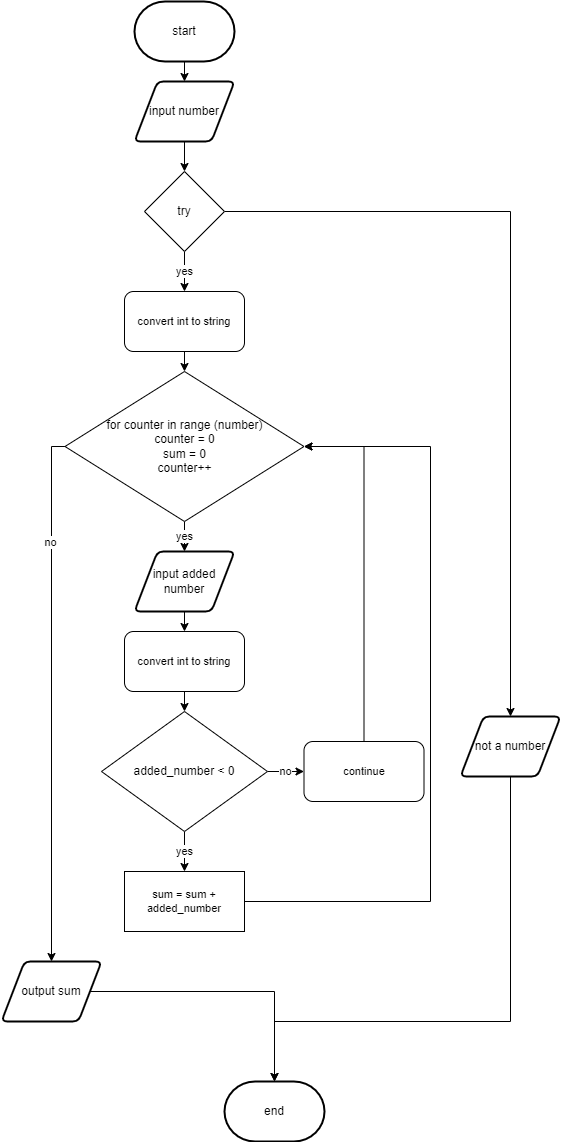

The diagram above was exported from draw.io. Its source (the exported page's mxGraphModel, read from the mxfile embedded in the PNG):
<mxGraphModel dx="690" dy="534" grid="1" gridSize="10" guides="1" tooltips="1" connect="1" arrows="1" fold="1" page="1" pageScale="1" pageWidth="827" pageHeight="1169" math="0" shadow="0">
  <root>
    <mxCell id="0" />
    <mxCell id="1" parent="0" />
    <mxCell id="7" style="edgeStyle=none;html=1;exitX=0.5;exitY=1;exitDx=0;exitDy=0;exitPerimeter=0;entryX=0.5;entryY=0;entryDx=0;entryDy=0;" parent="1" source="2" target="3" edge="1">
      <mxGeometry relative="1" as="geometry" />
    </mxCell>
    <mxCell id="2" value="start" style="strokeWidth=2;html=1;shape=mxgraph.flowchart.terminator;whiteSpace=wrap;" parent="1" vertex="1">
      <mxGeometry x="264" y="10" width="100" height="60" as="geometry" />
    </mxCell>
    <mxCell id="58" style="edgeStyle=orthogonalEdgeStyle;shape=connector;rounded=0;html=1;exitX=0.5;exitY=1;exitDx=0;exitDy=0;entryX=0.5;entryY=0;entryDx=0;entryDy=0;labelBackgroundColor=default;fontFamily=Helvetica;fontSize=11;fontColor=default;endArrow=classic;strokeColor=default;" edge="1" parent="1" source="3" target="11">
      <mxGeometry relative="1" as="geometry" />
    </mxCell>
    <mxCell id="3" value="input number" style="shape=parallelogram;html=1;strokeWidth=2;perimeter=parallelogramPerimeter;whiteSpace=wrap;rounded=1;arcSize=12;size=0.23;" parent="1" vertex="1">
      <mxGeometry x="264" y="90" width="100" height="60" as="geometry" />
    </mxCell>
    <mxCell id="61" style="edgeStyle=orthogonalEdgeStyle;shape=connector;rounded=0;html=1;exitX=1;exitY=0.5;exitDx=0;exitDy=0;entryX=0.5;entryY=0;entryDx=0;entryDy=0;entryPerimeter=0;labelBackgroundColor=default;fontFamily=Helvetica;fontSize=11;fontColor=default;endArrow=classic;strokeColor=default;" edge="1" parent="1" source="5" target="6">
      <mxGeometry relative="1" as="geometry" />
    </mxCell>
    <mxCell id="5" value="output sum" style="shape=parallelogram;html=1;strokeWidth=2;perimeter=parallelogramPerimeter;whiteSpace=wrap;rounded=1;arcSize=12;size=0.23;" parent="1" vertex="1">
      <mxGeometry x="131" y="970" width="100" height="60" as="geometry" />
    </mxCell>
    <mxCell id="6" value="end" style="strokeWidth=2;html=1;shape=mxgraph.flowchart.terminator;whiteSpace=wrap;" parent="1" vertex="1">
      <mxGeometry x="354" y="1090" width="100" height="60" as="geometry" />
    </mxCell>
    <mxCell id="30" style="edgeStyle=orthogonalEdgeStyle;shape=connector;rounded=0;html=1;exitX=1;exitY=0.5;exitDx=0;exitDy=0;labelBackgroundColor=default;fontFamily=Helvetica;fontSize=11;fontColor=default;endArrow=classic;strokeColor=default;entryX=0.5;entryY=0;entryDx=0;entryDy=0;" parent="1" source="11" target="31" edge="1">
      <mxGeometry relative="1" as="geometry">
        <mxPoint x="650" y="700" as="targetPoint" />
      </mxGeometry>
    </mxCell>
    <mxCell id="44" value="yes" style="edgeStyle=orthogonalEdgeStyle;shape=connector;rounded=0;html=1;exitX=0.5;exitY=1;exitDx=0;exitDy=0;entryX=0.5;entryY=0;entryDx=0;entryDy=0;labelBackgroundColor=default;fontFamily=Helvetica;fontSize=11;fontColor=default;endArrow=classic;strokeColor=default;" edge="1" parent="1" source="11" target="43">
      <mxGeometry relative="1" as="geometry" />
    </mxCell>
    <mxCell id="11" value="try" style="rhombus;whiteSpace=wrap;html=1;" parent="1" vertex="1">
      <mxGeometry x="274" y="180" width="80" height="80" as="geometry" />
    </mxCell>
    <mxCell id="41" value="yes" style="edgeStyle=orthogonalEdgeStyle;shape=connector;rounded=0;html=1;exitX=0.5;exitY=1;exitDx=0;exitDy=0;entryX=0.5;entryY=0;entryDx=0;entryDy=0;labelBackgroundColor=default;fontFamily=Helvetica;fontSize=11;fontColor=default;endArrow=classic;strokeColor=default;" edge="1" parent="1" source="13" target="39">
      <mxGeometry relative="1" as="geometry" />
    </mxCell>
    <mxCell id="60" style="edgeStyle=orthogonalEdgeStyle;shape=connector;rounded=0;html=1;exitX=0;exitY=0.5;exitDx=0;exitDy=0;entryX=0.5;entryY=0;entryDx=0;entryDy=0;labelBackgroundColor=default;fontFamily=Helvetica;fontSize=11;fontColor=default;endArrow=classic;strokeColor=default;" edge="1" parent="1" source="13" target="5">
      <mxGeometry relative="1" as="geometry" />
    </mxCell>
    <mxCell id="62" value="no" style="edgeLabel;html=1;align=center;verticalAlign=middle;resizable=0;points=[];fontSize=11;fontFamily=Helvetica;fontColor=default;" vertex="1" connectable="0" parent="60">
      <mxGeometry x="-0.593" y="-2" relative="1" as="geometry">
        <mxPoint y="1" as="offset" />
      </mxGeometry>
    </mxCell>
    <mxCell id="13" value="for counter in range (number)&lt;br&gt;counter = 0&lt;br&gt;sum = 0&lt;br&gt;counter++" style="rhombus;whiteSpace=wrap;html=1;" parent="1" vertex="1">
      <mxGeometry x="194.5" y="380" width="239" height="150" as="geometry" />
    </mxCell>
    <mxCell id="22" style="edgeStyle=orthogonalEdgeStyle;html=1;exitX=0;exitY=0.5;exitDx=0;exitDy=0;entryX=0;entryY=0.5;entryDx=0;entryDy=0;strokeColor=none;" parent="1" target="13" edge="1">
      <mxGeometry relative="1" as="geometry">
        <mxPoint x="344" y="820" as="sourcePoint" />
      </mxGeometry>
    </mxCell>
    <mxCell id="32" style="edgeStyle=orthogonalEdgeStyle;shape=connector;rounded=0;html=1;exitX=0.5;exitY=1;exitDx=0;exitDy=0;entryX=0.5;entryY=0;entryDx=0;entryDy=0;entryPerimeter=0;labelBackgroundColor=default;fontFamily=Helvetica;fontSize=11;fontColor=default;endArrow=classic;strokeColor=default;" parent="1" source="31" target="6" edge="1">
      <mxGeometry relative="1" as="geometry">
        <Array as="points">
          <mxPoint x="640" y="1030" />
          <mxPoint x="404" y="1030" />
        </Array>
      </mxGeometry>
    </mxCell>
    <mxCell id="31" value="not a number" style="shape=parallelogram;html=1;strokeWidth=2;perimeter=parallelogramPerimeter;whiteSpace=wrap;rounded=1;arcSize=12;size=0.23;" parent="1" vertex="1">
      <mxGeometry x="590" y="725" width="100" height="60" as="geometry" />
    </mxCell>
    <mxCell id="35" value="yes" style="edgeStyle=orthogonalEdgeStyle;shape=connector;rounded=0;html=1;exitX=0.5;exitY=1;exitDx=0;exitDy=0;entryX=0.5;entryY=0;entryDx=0;entryDy=0;labelBackgroundColor=default;fontFamily=Helvetica;fontSize=11;fontColor=default;endArrow=classic;strokeColor=default;" edge="1" parent="1" source="33">
      <mxGeometry relative="1" as="geometry">
        <mxPoint x="314" y="880" as="targetPoint" />
      </mxGeometry>
    </mxCell>
    <mxCell id="54" value="no" style="edgeStyle=orthogonalEdgeStyle;shape=connector;rounded=0;html=1;exitX=1;exitY=0.5;exitDx=0;exitDy=0;labelBackgroundColor=default;fontFamily=Helvetica;fontSize=11;fontColor=default;endArrow=classic;strokeColor=default;" edge="1" parent="1" source="33" target="53">
      <mxGeometry relative="1" as="geometry" />
    </mxCell>
    <mxCell id="33" value="added_number &amp;lt; 0" style="rhombus;whiteSpace=wrap;html=1;" vertex="1" parent="1">
      <mxGeometry x="231" y="720" width="166" height="120" as="geometry" />
    </mxCell>
    <mxCell id="46" style="edgeStyle=orthogonalEdgeStyle;shape=connector;rounded=0;html=1;exitX=0.5;exitY=1;exitDx=0;exitDy=0;labelBackgroundColor=default;fontFamily=Helvetica;fontSize=11;fontColor=default;endArrow=classic;strokeColor=default;" edge="1" parent="1" source="39" target="45">
      <mxGeometry relative="1" as="geometry" />
    </mxCell>
    <mxCell id="39" value="input added number" style="shape=parallelogram;html=1;strokeWidth=2;perimeter=parallelogramPerimeter;whiteSpace=wrap;rounded=1;arcSize=12;size=0.23;" vertex="1" parent="1">
      <mxGeometry x="264" y="560" width="100" height="60" as="geometry" />
    </mxCell>
    <mxCell id="59" style="edgeStyle=orthogonalEdgeStyle;shape=connector;rounded=0;html=1;exitX=0.5;exitY=1;exitDx=0;exitDy=0;entryX=0.5;entryY=0;entryDx=0;entryDy=0;labelBackgroundColor=default;fontFamily=Helvetica;fontSize=11;fontColor=default;endArrow=classic;strokeColor=default;" edge="1" parent="1" source="43" target="13">
      <mxGeometry relative="1" as="geometry" />
    </mxCell>
    <mxCell id="43" value="convert int to string" style="rounded=1;whiteSpace=wrap;html=1;fontFamily=Helvetica;fontSize=11;fontColor=default;" vertex="1" parent="1">
      <mxGeometry x="254" y="300" width="120" height="60" as="geometry" />
    </mxCell>
    <mxCell id="47" style="edgeStyle=orthogonalEdgeStyle;shape=connector;rounded=0;html=1;exitX=0.5;exitY=1;exitDx=0;exitDy=0;entryX=0.5;entryY=0;entryDx=0;entryDy=0;labelBackgroundColor=default;fontFamily=Helvetica;fontSize=11;fontColor=default;endArrow=classic;strokeColor=default;" edge="1" parent="1" source="45" target="33">
      <mxGeometry relative="1" as="geometry" />
    </mxCell>
    <mxCell id="45" value="convert int to string" style="rounded=1;whiteSpace=wrap;html=1;fontFamily=Helvetica;fontSize=11;fontColor=default;" vertex="1" parent="1">
      <mxGeometry x="254" y="640" width="120" height="60" as="geometry" />
    </mxCell>
    <mxCell id="57" style="edgeStyle=orthogonalEdgeStyle;shape=connector;rounded=0;html=1;exitX=1;exitY=0.5;exitDx=0;exitDy=0;entryX=1;entryY=0.5;entryDx=0;entryDy=0;labelBackgroundColor=default;fontFamily=Helvetica;fontSize=11;fontColor=default;endArrow=classic;strokeColor=default;" edge="1" parent="1" source="48" target="13">
      <mxGeometry relative="1" as="geometry">
        <Array as="points">
          <mxPoint x="560" y="910" />
          <mxPoint x="560" y="455" />
        </Array>
      </mxGeometry>
    </mxCell>
    <mxCell id="48" value="sum = sum + added_number" style="rounded=0;whiteSpace=wrap;html=1;fontFamily=Helvetica;fontSize=11;fontColor=default;" vertex="1" parent="1">
      <mxGeometry x="254" y="880" width="120" height="60" as="geometry" />
    </mxCell>
    <mxCell id="56" style="edgeStyle=orthogonalEdgeStyle;shape=connector;rounded=0;html=1;exitX=0.5;exitY=0;exitDx=0;exitDy=0;entryX=1;entryY=0.5;entryDx=0;entryDy=0;labelBackgroundColor=default;fontFamily=Helvetica;fontSize=11;fontColor=default;endArrow=classic;strokeColor=default;" edge="1" parent="1" source="53" target="13">
      <mxGeometry relative="1" as="geometry" />
    </mxCell>
    <mxCell id="53" value="continue" style="rounded=1;whiteSpace=wrap;html=1;fontFamily=Helvetica;fontSize=11;fontColor=default;" vertex="1" parent="1">
      <mxGeometry x="433.5" y="750" width="120" height="60" as="geometry" />
    </mxCell>
  </root>
</mxGraphModel>